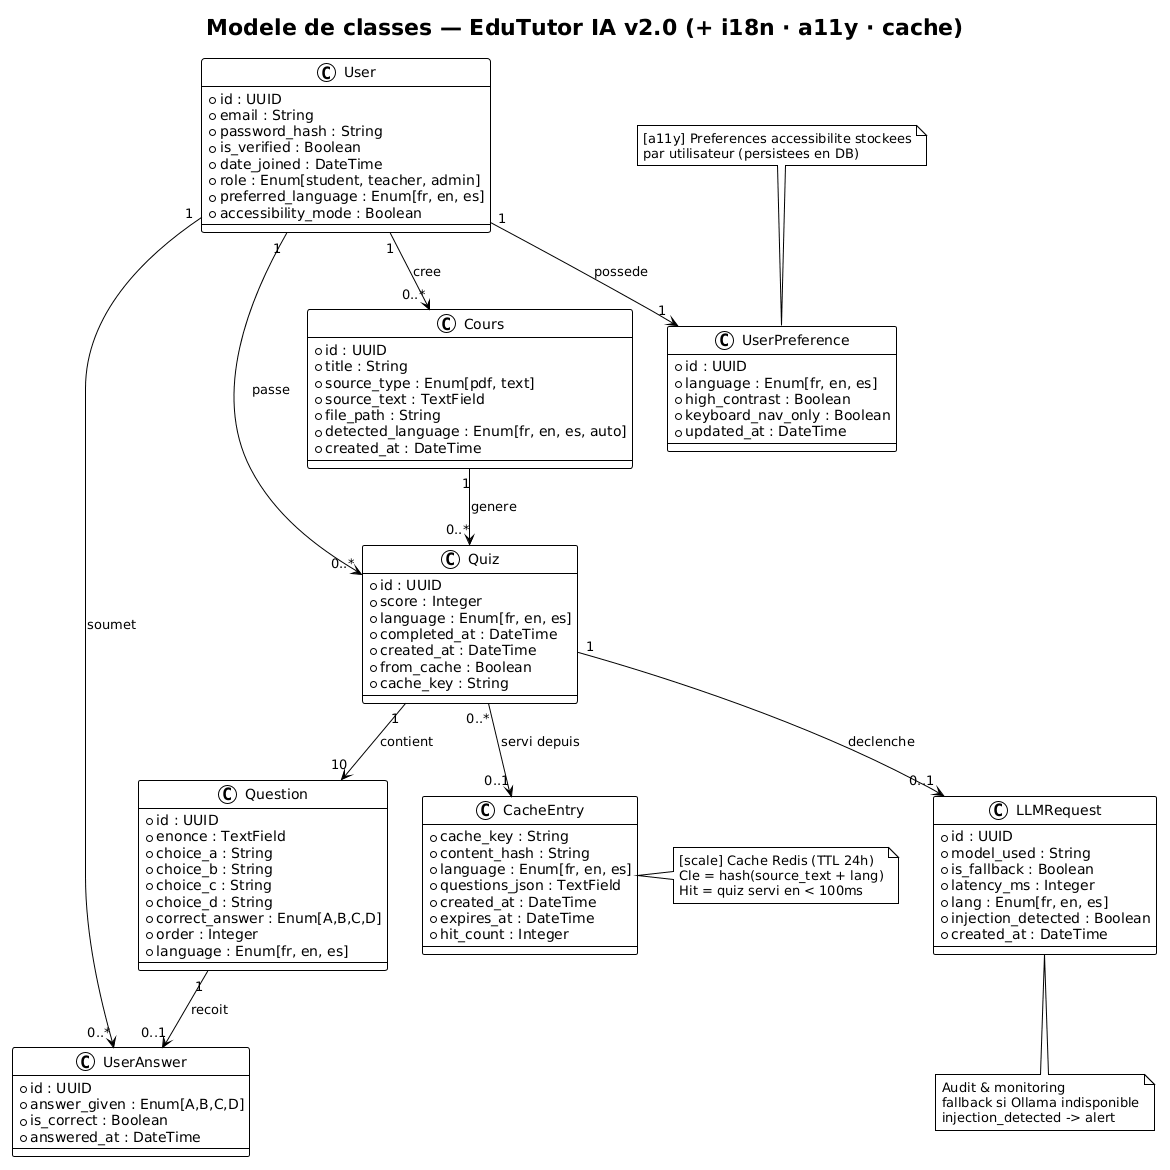

The diagram above was rendered by PlantUML. Its source (embedded in the PNG):
@startuml
!theme plain
skinparam backgroundColor #FFFFFF
title Modele de classes — EduTutor IA v2.0 (+ i18n · a11y · cache)

class User {
  +id : UUID
  +email : String
  +password_hash : String
  +is_verified : Boolean
  +date_joined : DateTime
  +role : Enum[student, teacher, admin]
  +preferred_language : Enum[fr, en, es]
  +accessibility_mode : Boolean
}

class UserPreference {
  +id : UUID
  +language : Enum[fr, en, es]
  +high_contrast : Boolean
  +keyboard_nav_only : Boolean
  +updated_at : DateTime
}

class Cours {
  +id : UUID
  +title : String
  +source_type : Enum[pdf, text]
  +source_text : TextField
  +file_path : String
  +detected_language : Enum[fr, en, es, auto]
  +created_at : DateTime
}

class Quiz {
  +id : UUID
  +score : Integer
  +language : Enum[fr, en, es]
  +completed_at : DateTime
  +created_at : DateTime
  +from_cache : Boolean
  +cache_key : String
}

class Question {
  +id : UUID
  +enonce : TextField
  +choice_a : String
  +choice_b : String
  +choice_c : String
  +choice_d : String
  +correct_answer : Enum[A,B,C,D]
  +order : Integer
  +language : Enum[fr, en, es]
}

class UserAnswer {
  +id : UUID
  +answer_given : Enum[A,B,C,D]
  +is_correct : Boolean
  +answered_at : DateTime
}

class CacheEntry {
  +cache_key : String
  +content_hash : String
  +language : Enum[fr, en, es]
  +questions_json : TextField
  +created_at : DateTime
  +expires_at : DateTime
  +hit_count : Integer
}

class LLMRequest {
  +id : UUID
  +model_used : String
  +is_fallback : Boolean
  +latency_ms : Integer
  +lang : Enum[fr, en, es]
  +injection_detected : Boolean
  +created_at : DateTime
}

User "1" --> "1" UserPreference : possede
User "1" --> "0..*" Cours : cree
User "1" --> "0..*" Quiz : passe
Cours "1" --> "0..*" Quiz : genere
Quiz "1" --> "10" Question : contient
Question "1" --> "0..1" UserAnswer : recoit
User "1" --> "0..*" UserAnswer : soumet
Quiz "0..*" --> "0..1" CacheEntry : servi depuis
Quiz "1" --> "0..1" LLMRequest : declenche

note top of UserPreference
  [a11y] Preferences accessibilite stockees
  par utilisateur (persistees en DB)
end note

note right of CacheEntry
  [scale] Cache Redis (TTL 24h)
  Cle = hash(source_text + lang)
  Hit = quiz servi en < 100ms
end note

note bottom of LLMRequest
  Audit & monitoring
  fallback si Ollama indisponible
  injection_detected -> alert
end note
@enduml